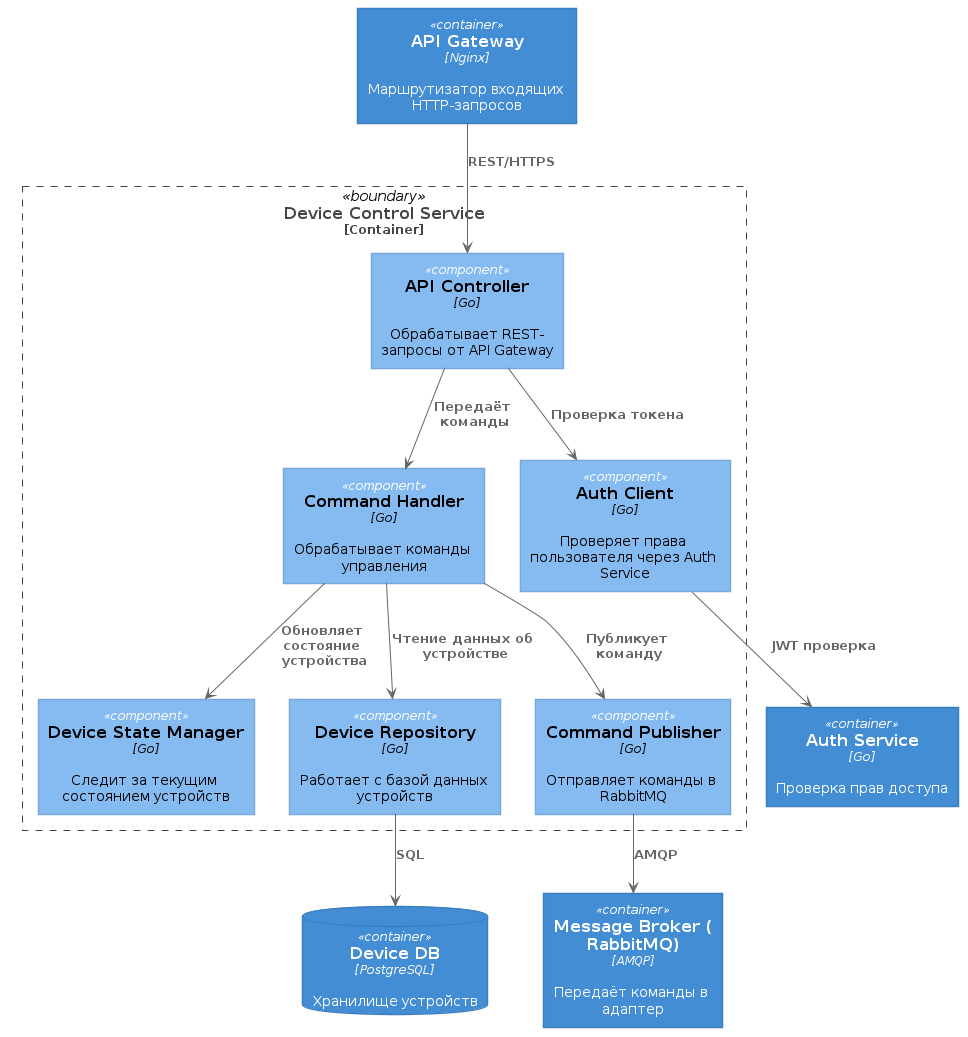

The diagram above was rendered by PlantUML. Its source (embedded in the PNG):
@startuml





skinparam defaultTextAlignment center

skinparam wrapWidth 200
skinparam maxMessageSize 150

skinparam rectangle {
    StereotypeFontSize 12
    shadowing false
}

skinparam database {
    StereotypeFontSize 12
    shadowing false
}

skinparam Arrow {
    Color #666666
    FontColor #666666
    FontSize 12
}

skinparam rectangle<<boundary>> {
    Shadowing false
    StereotypeFontSize 0
    FontColor #444444
    BorderColor #444444
    BorderStyle dashed
}






















skinparam rectangle<<person>> {
    StereotypeFontColor #FFFFFF
    FontColor #FFFFFF
    BackgroundColor #08427B
    BorderColor #073B6F
}

skinparam rectangle<<external_person>> {
    StereotypeFontColor #FFFFFF
    FontColor #FFFFFF
    BackgroundColor #686868
    BorderColor #8A8A8A
}

skinparam rectangle<<system>> {
    StereotypeFontColor #FFFFFF
    FontColor #FFFFFF
    BackgroundColor #1168BD
    BorderColor #3C7FC0
}

skinparam rectangle<<external_system>> {
    StereotypeFontColor #FFFFFF
    FontColor #FFFFFF
    BackgroundColor #999999
    BorderColor #8A8A8A
}

skinparam database<<system>> {
    StereotypeFontColor #FFFFFF
    FontColor #FFFFFF
    BackgroundColor #1168BD
    BorderColor #3C7FC0
}

skinparam database<<external_system>> {
    StereotypeFontColor #FFFFFF
    FontColor #FFFFFF
    BackgroundColor #999999
    BorderColor #8A8A8A
}
















skinparam rectangle<<container>> {
    StereotypeFontColor #FFFFFF
    FontColor #FFFFFF
    BackgroundColor #438DD5
    BorderColor #3C7FC0
}

skinparam database<<container>> {
    StereotypeFontColor #FFFFFF
    FontColor #FFFFFF
    BackgroundColor #438DD5
    BorderColor #3C7FC0
}












skinparam rectangle<<component>> {
    StereotypeFontColor #FFFFFF
    FontColor #000000
    BackgroundColor #85BBF0
    BorderColor #78A8D8
}

skinparam database<<component>> {
    StereotypeFontColor #FFFFFF
    FontColor #000000
    BackgroundColor #85BBF0
    BorderColor #78A8D8
}






rectangle "==Device Control Service\n<size:12>[Container]</size>" <<boundary>> as deviceControl {
  rectangle "==API Controller\n//<size:12>[Go]</size>//\n\n Обрабатывает REST-запросы от API Gateway" <<component>> as apiController
  rectangle "==Auth Client\n//<size:12>[Go]</size>//\n\n Проверяет права пользователя через Auth Service" <<component>> as authClient
  rectangle "==Command Handler\n//<size:12>[Go]</size>//\n\n Обрабатывает команды управления" <<component>> as commandHandler
  rectangle "==Device State Manager\n//<size:12>[Go]</size>//\n\n Следит за текущим состоянием устройств" <<component>> as stateManager
  rectangle "==Device Repository\n//<size:12>[Go]</size>//\n\n Работает с базой данных устройств" <<component>> as deviceRepo
  rectangle "==Command Publisher\n//<size:12>[Go]</size>//\n\n Отправляет команды в RabbitMQ" <<component>> as commandPublisher
}

rectangle "==API Gateway\n//<size:12>[Nginx]</size>//\n\n Маршрутизатор входящих HTTP-запросов" <<container>> as apiGateway
rectangle "==Auth Service\n//<size:12>[Go]</size>//\n\n Проверка прав доступа" <<container>> as authService
rectangle "==Message Broker (RabbitMQ)\n//<size:12>[AMQP]</size>//\n\n Передаёт команды в адаптер" <<container>> as messageBroker
database "==Device DB\n//<size:12>[PostgreSQL]</size>//\n\n Хранилище устройств" <<container>> as deviceDb

apiGateway --> apiController : "===REST/HTTPS"
apiController --> authClient : "===Проверка токена"
apiController --> commandHandler : "===Передаёт команды"
commandHandler --> deviceRepo : "===Чтение данных об устройстве"
commandHandler --> stateManager : "===Обновляет состояние устройства"
commandHandler --> commandPublisher : "===Публикует команду"

deviceRepo --> deviceDb : "===SQL"
commandPublisher --> messageBroker : "===AMQP"
authClient --> authService : "===JWT проверка"

@enduml